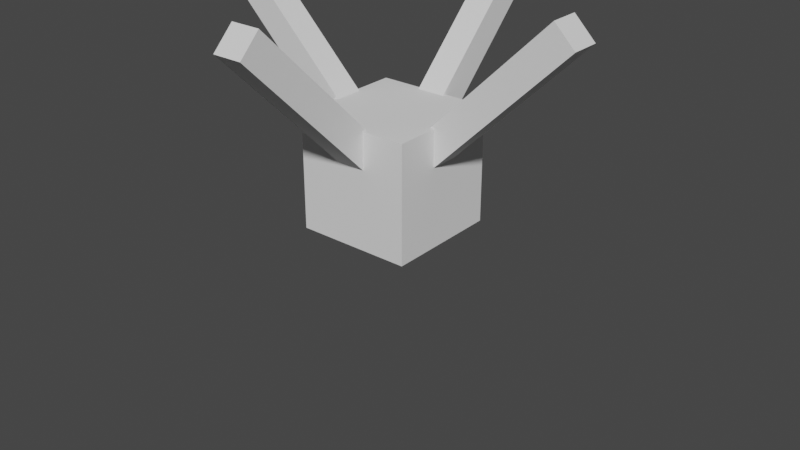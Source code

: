 # Source: 0619_EasyAnimating.blend  (saved by Blender 3.6.13; exported with 4.5.12 LTS)
import bpy
from mathutils import Matrix  # noqa: F401  (used for matrix-valued properties, if any)

bpy.ops.wm.read_factory_settings(use_empty=True)
scene = bpy.context.scene
scene.name = 'Scene'

# ---- collections
col_collection = bpy.data.collections.new('Collection'); scene.collection.children.link(col_collection)

# ---- world
world_world = bpy.data.worlds.new('World'); scene.world = world_world
world_world.use_nodes = True; world_world.node_tree.nodes.clear()
_N = world_world.node_tree.nodes; _L = world_world.node_tree.links
n0 = _N.new('ShaderNodeOutputWorld'); n0.name = 'World Output'; n0.location = (300, 300)
n1 = _N.new('ShaderNodeBackground'); n1.name = 'Background'; n1.location = (10, 300)
n1.inputs[0].default_value = (0.05088, 0.05088, 0.05088, 1.0)
_L.new(n1.outputs[0], n0.inputs[0])
n0.is_active_output = True
world_world.color = (0.05088, 0.05088, 0.05088)
world_world.use_sun_shadow = False
world_world.sun_shadow_jitter_overblur = 0.0

# ---- meshes
me_cube_001 = bpy.data.meshes.new('Cube.001')
me_cube_001.from_pydata([(0.0, 0.0, 0.0), (0.0, 0.0, 4.0), (0.0, 0.0, 1.333), (0.0, 0.0, 2.667)], [(3, 1), (0, 2), (2, 3)], [])
_uv = me_cube_001.uv_layers.new(name='UVMap')
_uv.uv.foreach_set('vector', [])
me_cube_001.update()
me_cube = bpy.data.meshes.new('Cube')
me_cube.from_pydata([(-1.0, -1.0, -1.0), (-1.0, -1.0, 1.0), (-1.0, 1.0, -1.0), (-1.0, 1.0, 1.0), (1.0, -1.0, -1.0), (1.0, -1.0, 1.0), (1.0, 1.0, -1.0), (1.0, 1.0, 1.0)], [], [(0, 1, 3, 2), (2, 3, 7, 6), (6, 7, 5, 4), (4, 5, 1, 0), (2, 6, 4, 0), (7, 3, 1, 5)])
_uv = me_cube.uv_layers.new(name='UVMap')
_uv.uv.foreach_set('vector', [0.375, 0.0, 0.625, 0.0, 0.625, 0.25, 0.375, 0.25, 0.375, 0.25, 0.625, 0.25, 0.625, 0.5, 0.375, 0.5, 0.375, 0.5, 0.625, 0.5, 0.625, 0.75, 0.375, 0.75, 0.375, 0.75, 0.625, 0.75, 0.625, 1.0, 0.375, 1.0, 0.125, 0.5, 0.375, 0.5, 0.375, 0.75, 0.125, 0.75, 0.625, 0.5, 0.875, 0.5, 0.875, 0.75, 0.625, 0.75])
me_cube.update()
me_icosphere = bpy.data.meshes.new('Icosphere')
me_icosphere.from_pydata([(1.02e-08, -1.549e-08, -0.6577), (0.4759, -0.3458, -0.2941), (-0.1818, -0.5595, -0.2941), (-0.5883, -1.549e-08, -0.2941), (-0.1818, 0.5595, -0.2941), (0.4759, 0.3458, -0.2941), (0.1818, -0.5595, 0.2941), (-0.4759, -0.3458, 0.2941), (-0.4759, 0.3458, 0.2941), (0.1818, 0.5595, 0.2941), (0.5883, -1.549e-08, 0.2941), (1.02e-08, -1.549e-08, 0.6577), (-0.1531, -0.4713, -0.4325), (-0.1068, -0.3288, -0.5595), (-0.05104, -0.1571, -0.6366), (0.1336, -0.09709, -0.6366), (0.2797, -0.2032, -0.5595), (0.4009, -0.2913, -0.4325), (0.3499, -0.4484, -0.3304), (0.1729, -0.5321, -0.3458), (-0.01949, -0.5684, -0.3304), (0.5345, 0.1942, -0.3304), (0.5595, -1.549e-08, -0.3458), (0.5345, -0.1942, -0.3304), (0.1336, 0.09709, -0.6366), (0.2797, 0.2032, -0.5595), (0.4009, 0.2913, -0.4325), (-0.4955, -1.549e-08, -0.4324), (-0.3458, -1.549e-08, -0.5595), (-0.1652, -1.549e-08, -0.6366), (-0.3183, -0.4713, -0.3304), (-0.4526, -0.3289, -0.3458), (-0.5466, -0.1571, -0.3304), (-0.1531, 0.4713, -0.4325), (-0.1068, 0.3288, -0.5595), (-0.05104, 0.1571, -0.6366), (-0.5466, 0.1571, -0.3304), (-0.4526, 0.3289, -0.3458), (-0.3183, 0.4713, -0.3304), (-0.01949, 0.5684, -0.3304), (0.1729, 0.5321, -0.3458), (0.3499, 0.4484, -0.3304), (0.6292, -0.09709, 0.1652), (0.6255, -0.2032, 3.149e-07), (0.5661, -0.2913, -0.1652), (0.5661, 0.2913, -0.1652), (0.6255, 0.2032, 3.38e-07), (0.6292, 0.09709, 0.1652), (0.1021, -0.6284, 0.1652), (1.02e-08, -0.6577, 3.149e-07), (-0.1021, -0.6284, -0.1652), (0.4519, -0.4484, -0.1652), (0.3866, -0.5321, 3.38e-07), (0.2868, -0.5684, 0.1652), (-0.5661, -0.2913, 0.1652), (-0.6255, -0.2032, 3.149e-07), (-0.6292, -0.09709, -0.1652), (-0.2868, -0.5684, -0.1652), (-0.3866, -0.5321, 3.38e-07), (-0.4519, -0.4484, 0.1652), (-0.4519, 0.4484, 0.1652), (-0.3866, 0.5321, 3.149e-07), (-0.2868, 0.5684, -0.1652), (-0.6292, 0.09709, -0.1652), (-0.6255, 0.2032, 3.38e-07), (-0.5661, 0.2913, 0.1652), (0.2868, 0.5684, 0.1652), (0.3866, 0.5321, 3.149e-07), (0.4519, 0.4484, -0.1652), (-0.1021, 0.6284, -0.1652), (1.02e-08, 0.6577, 3.38e-07), (0.1021, 0.6284, 0.1652), (0.5466, -0.1571, 0.3304), (0.4526, -0.3289, 0.3458), (0.3183, -0.4713, 0.3304), (0.01949, -0.5684, 0.3304), (-0.1729, -0.5321, 0.3458), (-0.3499, -0.4484, 0.3304), (-0.5345, -0.1942, 0.3304), (-0.5595, -1.549e-08, 0.3458), (-0.5345, 0.1942, 0.3304), (-0.3499, 0.4484, 0.3304), (-0.1729, 0.5321, 0.3458), (0.01949, 0.5684, 0.3304), (0.3183, 0.4713, 0.3304), (0.4526, 0.3289, 0.3458), (0.5466, 0.1571, 0.3304), (0.05104, -0.1571, 0.6366), (0.1068, -0.3288, 0.5595), (0.1531, -0.4713, 0.4325), (0.4955, -1.549e-08, 0.4325), (0.3458, -1.549e-08, 0.5595), (0.1652, -1.549e-08, 0.6366), (-0.1336, -0.09709, 0.6366), (-0.2797, -0.2032, 0.5595), (-0.4009, -0.2913, 0.4325), (-0.1336, 0.09709, 0.6366), (-0.2797, 0.2032, 0.5595), (-0.4009, 0.2913, 0.4325), (0.05104, 0.1571, 0.6366), (0.1068, 0.3288, 0.5595), (0.1531, 0.4713, 0.4325), (0.238, 0.1729, 0.5883), (0.4197, 0.1729, 0.4759), (0.2941, 0.3458, 0.4759), (-0.09089, 0.2797, 0.5883), (-0.03472, 0.4526, 0.4759), (-0.238, 0.3866, 0.4759), (-0.2941, -1.549e-08, 0.5883), (-0.4412, 0.1068, 0.4759), (-0.4412, -0.1068, 0.4759), (-0.09089, -0.2797, 0.5883), (-0.238, -0.3866, 0.4759), (-0.03472, -0.4526, 0.4759), (0.238, -0.1729, 0.5883), (0.2941, -0.3458, 0.4759), (0.4197, -0.1729, 0.4759), (0.5668, 0.2797, 0.1818), (0.5321, 0.3866, 3.264e-07), (0.4412, 0.4526, 0.1818), (-0.09089, 0.6255, 0.1818), (-0.2032, 0.6255, 2.866e-09), (-0.2941, 0.5595, 0.1818), (-0.623, 0.1068, 0.1818), (-0.6577, -2.528e-07, 7.363e-07), (-0.623, -0.1068, 0.1818), (-0.2941, -0.5595, 0.1818), (-0.2032, -0.6255, -1.913e-07), (-0.09089, -0.6255, 0.1818), (0.4412, -0.4526, 0.1818), (0.5321, -0.3866, -9.247e-07), (0.5668, -0.2797, 0.1818), (0.2032, 0.6255, 3.264e-07), (0.2941, 0.5595, -0.1818), (0.09089, 0.6255, -0.1818), (-0.5321, 0.3866, 3.264e-07), (-0.4412, 0.4526, -0.1818), (-0.5668, 0.2797, -0.1818), (-0.5321, -0.3866, 3.264e-07), (-0.5668, -0.2797, -0.1818), (-0.4412, -0.4526, -0.1818), (0.2032, -0.6255, 3.264e-07), (0.09089, -0.6255, -0.1818), (0.2941, -0.5595, -0.1818), (0.6577, -1.549e-08, 3.264e-07), (0.623, -0.1068, -0.1818), (0.623, 0.1068, -0.1818), (0.238, 0.3866, -0.4759), (0.09089, 0.2797, -0.5883), (0.03472, 0.4526, -0.4759), (-0.2941, 0.3458, -0.4759), (-0.238, 0.1729, -0.5883), (-0.4197, 0.1729, -0.4759), (-0.4197, -0.1729, -0.4759), (-0.238, -0.1729, -0.5883), (-0.2941, -0.3458, -0.4759), (0.4412, 0.1068, -0.4759), (0.4412, -0.1068, -0.4759), (0.2941, -5.008e-07, -0.5883), (0.03472, -0.4526, -0.4759), (0.09089, -0.2797, -0.5883), (0.238, -0.3866, -0.4759)], [], [(0, 15, 14), (1, 17, 23), (0, 14, 29), (0, 29, 35), (0, 35, 24), (1, 23, 44), (2, 20, 50), (3, 32, 56), (4, 38, 62), (5, 41, 68), (1, 44, 51), (2, 50, 57), (3, 56, 63), (4, 62, 69), (5, 68, 45), (6, 74, 89), (7, 77, 95), (8, 80, 98), (9, 83, 101), (10, 86, 90), (92, 99, 11), (91, 102, 92), (90, 103, 91), (92, 102, 99), (102, 100, 99), (91, 103, 102), (103, 104, 102), (102, 104, 100), (104, 101, 100), (90, 86, 103), (86, 85, 103), (103, 85, 104), (85, 84, 104), (104, 84, 101), (84, 9, 101), (99, 96, 11), (100, 105, 99), (101, 106, 100), (99, 105, 96), (105, 97, 96), (100, 106, 105), (106, 107, 105), (105, 107, 97), (107, 98, 97), (101, 83, 106), (83, 82, 106), (106, 82, 107), (82, 81, 107), (107, 81, 98), (81, 8, 98), (96, 93, 11), (97, 108, 96), (98, 109, 97), (96, 108, 93), (108, 94, 93), (97, 109, 108), (109, 110, 108), (108, 110, 94), (110, 95, 94), (98, 80, 109), (80, 79, 109), (109, 79, 110), (79, 78, 110), (110, 78, 95), (78, 7, 95), (93, 87, 11), (94, 111, 93), (95, 112, 94), (93, 111, 87), (111, 88, 87), (94, 112, 111), (112, 113, 111), (111, 113, 88), (113, 89, 88), (95, 77, 112), (77, 76, 112), (112, 76, 113), (76, 75, 113), (113, 75, 89), (75, 6, 89), (87, 92, 11), (88, 114, 87), (89, 115, 88), (87, 114, 92), (114, 91, 92), (88, 115, 114), (115, 116, 114), (114, 116, 91), (116, 90, 91), (89, 74, 115), (74, 73, 115), (115, 73, 116), (73, 72, 116), (116, 72, 90), (72, 10, 90), (47, 86, 10), (46, 117, 47), (45, 118, 46), (47, 117, 86), (117, 85, 86), (46, 118, 117), (118, 119, 117), (117, 119, 85), (119, 84, 85), (45, 68, 118), (68, 67, 118), (118, 67, 119), (67, 66, 119), (119, 66, 84), (66, 9, 84), (71, 83, 9), (70, 120, 71), (69, 121, 70), (71, 120, 83), (120, 82, 83), (70, 121, 120), (121, 122, 120), (120, 122, 82), (122, 81, 82), (69, 62, 121), (62, 61, 121), (121, 61, 122), (61, 60, 122), (122, 60, 81), (60, 8, 81), (65, 80, 8), (64, 123, 65), (63, 124, 64), (65, 123, 80), (123, 79, 80), (64, 124, 123), (124, 125, 123), (123, 125, 79), (125, 78, 79), (63, 56, 124), (56, 55, 124), (124, 55, 125), (55, 54, 125), (125, 54, 78), (54, 7, 78), (59, 77, 7), (58, 126, 59), (57, 127, 58), (59, 126, 77), (126, 76, 77), (58, 127, 126), (127, 128, 126), (126, 128, 76), (128, 75, 76), (57, 50, 127), (50, 49, 127), (127, 49, 128), (49, 48, 128), (128, 48, 75), (48, 6, 75), (53, 74, 6), (52, 129, 53), (51, 130, 52), (53, 129, 74), (129, 73, 74), (52, 130, 129), (130, 131, 129), (129, 131, 73), (131, 72, 73), (51, 44, 130), (44, 43, 130), (130, 43, 131), (43, 42, 131), (131, 42, 72), (42, 10, 72), (66, 71, 9), (67, 132, 66), (68, 133, 67), (66, 132, 71), (132, 70, 71), (67, 133, 132), (133, 134, 132), (132, 134, 70), (134, 69, 70), (68, 41, 133), (41, 40, 133), (133, 40, 134), (40, 39, 134), (134, 39, 69), (39, 4, 69), (60, 65, 8), (61, 135, 60), (62, 136, 61), (60, 135, 65), (135, 64, 65), (61, 136, 135), (136, 137, 135), (135, 137, 64), (137, 63, 64), (62, 38, 136), (38, 37, 136), (136, 37, 137), (37, 36, 137), (137, 36, 63), (36, 3, 63), (54, 59, 7), (55, 138, 54), (56, 139, 55), (54, 138, 59), (138, 58, 59), (55, 139, 138), (139, 140, 138), (138, 140, 58), (140, 57, 58), (56, 32, 139), (32, 31, 139), (139, 31, 140), (31, 30, 140), (140, 30, 57), (30, 2, 57), (48, 53, 6), (49, 141, 48), (50, 142, 49), (48, 141, 53), (141, 52, 53), (49, 142, 141), (142, 143, 141), (141, 143, 52), (143, 51, 52), (50, 20, 142), (20, 19, 142), (142, 19, 143), (19, 18, 143), (143, 18, 51), (18, 1, 51), (42, 47, 10), (43, 144, 42), (44, 145, 43), (42, 144, 47), (144, 46, 47), (43, 145, 144), (145, 146, 144), (144, 146, 46), (146, 45, 46), (44, 23, 145), (23, 22, 145), (145, 22, 146), (22, 21, 146), (146, 21, 45), (21, 5, 45), (26, 41, 5), (25, 147, 26), (24, 148, 25), (26, 147, 41), (147, 40, 41), (25, 148, 147), (148, 149, 147), (147, 149, 40), (149, 39, 40), (24, 35, 148), (35, 34, 148), (148, 34, 149), (34, 33, 149), (149, 33, 39), (33, 4, 39), (33, 38, 4), (34, 150, 33), (35, 151, 34), (33, 150, 38), (150, 37, 38), (34, 151, 150), (151, 152, 150), (150, 152, 37), (152, 36, 37), (35, 29, 151), (29, 28, 151), (151, 28, 152), (28, 27, 152), (152, 27, 36), (27, 3, 36), (27, 32, 3), (28, 153, 27), (29, 154, 28), (27, 153, 32), (153, 31, 32), (28, 154, 153), (154, 155, 153), (153, 155, 31), (155, 30, 31), (29, 14, 154), (14, 13, 154), (154, 13, 155), (13, 12, 155), (155, 12, 30), (12, 2, 30), (21, 26, 5), (22, 156, 21), (23, 157, 22), (21, 156, 26), (156, 25, 26), (22, 157, 156), (157, 158, 156), (156, 158, 25), (158, 24, 25), (23, 17, 157), (17, 16, 157), (157, 16, 158), (16, 15, 158), (158, 15, 24), (15, 0, 24), (12, 20, 2), (13, 159, 12), (14, 160, 13), (12, 159, 20), (159, 19, 20), (13, 160, 159), (160, 161, 159), (159, 161, 19), (161, 18, 19), (14, 15, 160), (15, 16, 160), (160, 16, 161), (16, 17, 161), (161, 17, 18), (17, 1, 18)])
_uv = me_icosphere.uv_layers.new(name='UVMap')
_uv.uv.foreach_set('vector', [0.1818, 0.0, 0.2045, 0.03937, 0.1591, 0.03937, 0.2727, 0.1575, 0.2955, 0.1181, 0.3182, 0.1575, 0.9091, 0.0, 0.9318, 0.03937, 0.8864, 0.03937, 0.7273, 0.0, 0.75, 0.03937, 0.7045, 0.03937, 0.5455, 0.0, 0.5682, 0.03937, 0.5227, 0.03937, 0.2727, 0.1575, 0.3182, 0.1575, 0.2955, 0.1968, 0.09091, 0.1575, 0.1364, 0.1575, 0.1136, 0.1968, 0.8182, 0.1575, 0.8636, 0.1575, 0.8409, 0.1968, 0.6364, 0.1575, 0.6818, 0.1575, 0.6591, 0.1968, 0.4545, 0.1575, 0.5, 0.1575, 0.4773, 0.1968, 0.2727, 0.1575, 0.2955, 0.1968, 0.25, 0.1968, 0.09091, 0.1575, 0.1136, 0.1968, 0.06818, 0.1968, 0.8182, 0.1575, 0.8409, 0.1968, 0.7955, 0.1968, 0.6364, 0.1575, 0.6591, 0.1968, 0.6136, 0.1968, 0.4545, 0.1575, 0.4773, 0.1968, 0.4318, 0.1968, 0.1818, 0.3149, 0.2273, 0.3149, 0.2045, 0.3543, 0.0, 0.3149, 0.04545, 0.3149, 0.02273, 0.3543, 0.7273, 0.3149, 0.7727, 0.3149, 0.75, 0.3543, 0.5455, 0.3149, 0.5909, 0.3149, 0.5682, 0.3543, 0.3636, 0.3149, 0.4091, 0.3149, 0.3864, 0.3543, 0.4318, 0.433, 0.4773, 0.433, 0.4545, 0.4724, 0.4091, 0.3937, 0.4545, 0.3937, 0.4318, 0.433, 0.3864, 0.3543, 0.4318, 0.3543, 0.4091, 0.3937, 0.4318, 0.433, 0.4545, 0.3937, 0.4773, 0.433, 0.4545, 0.3937, 0.5, 0.3937, 0.4773, 0.433, 0.4091, 0.3937, 0.4318, 0.3543, 0.4545, 0.3937, 0.4318, 0.3543, 0.4773, 0.3543, 0.4545, 0.3937, 0.4545, 0.3937, 0.4773, 0.3543, 0.5, 0.3937, 0.4773, 0.3543, 0.5227, 0.3543, 0.5, 0.3937, 0.3864, 0.3543, 0.4091, 0.3149, 0.4318, 0.3543, 0.4091, 0.3149, 0.4545, 0.3149, 0.4318, 0.3543, 0.4318, 0.3543, 0.4545, 0.3149, 0.4773, 0.3543, 0.4545, 0.3149, 0.5, 0.3149, 0.4773, 0.3543, 0.4773, 0.3543, 0.5, 0.3149, 0.5227, 0.3543, 0.5, 0.3149, 0.5455, 0.3149, 0.5227, 0.3543, 0.6136, 0.433, 0.6591, 0.433, 0.6364, 0.4724, 0.5909, 0.3937, 0.6364, 0.3937, 0.6136, 0.433, 0.5682, 0.3543, 0.6136, 0.3543, 0.5909, 0.3937, 0.6136, 0.433, 0.6364, 0.3937, 0.6591, 0.433, 0.6364, 0.3937, 0.6818, 0.3937, 0.6591, 0.433, 0.5909, 0.3937, 0.6136, 0.3543, 0.6364, 0.3937, 0.6136, 0.3543, 0.6591, 0.3543, 0.6364, 0.3937, 0.6364, 0.3937, 0.6591, 0.3543, 0.6818, 0.3937, 0.6591, 0.3543, 0.7045, 0.3543, 0.6818, 0.3937, 0.5682, 0.3543, 0.5909, 0.3149, 0.6136, 0.3543, 0.5909, 0.3149, 0.6364, 0.3149, 0.6136, 0.3543, 0.6136, 0.3543, 0.6364, 0.3149, 0.6591, 0.3543, 0.6364, 0.3149, 0.6818, 0.3149, 0.6591, 0.3543, 0.6591, 0.3543, 0.6818, 0.3149, 0.7045, 0.3543, 0.6818, 0.3149, 0.7273, 0.3149, 0.7045, 0.3543, 0.7955, 0.433, 0.8409, 0.433, 0.8182, 0.4724, 0.7727, 0.3937, 0.8182, 0.3937, 0.7955, 0.433, 0.75, 0.3543, 0.7955, 0.3543, 0.7727, 0.3937, 0.7955, 0.433, 0.8182, 0.3937, 0.8409, 0.433, 0.8182, 0.3937, 0.8636, 0.3937, 0.8409, 0.433, 0.7727, 0.3937, 0.7955, 0.3543, 0.8182, 0.3937, 0.7955, 0.3543, 0.8409, 0.3543, 0.8182, 0.3937, 0.8182, 0.3937, 0.8409, 0.3543, 0.8636, 0.3937, 0.8409, 0.3543, 0.8864, 0.3543, 0.8636, 0.3937, 0.75, 0.3543, 0.7727, 0.3149, 0.7955, 0.3543, 0.7727, 0.3149, 0.8182, 0.3149, 0.7955, 0.3543, 0.7955, 0.3543, 0.8182, 0.3149, 0.8409, 0.3543, 0.8182, 0.3149, 0.8636, 0.3149, 0.8409, 0.3543, 0.8409, 0.3543, 0.8636, 0.3149, 0.8864, 0.3543, 0.8636, 0.3149, 0.9091, 0.3149, 0.8864, 0.3543, 0.06818, 0.433, 0.1136, 0.433, 0.09091, 0.4724, 0.04545, 0.3937, 0.09091, 0.3937, 0.06818, 0.433, 0.02273, 0.3543, 0.06818, 0.3543, 0.04545, 0.3937, 0.06818, 0.433, 0.09091, 0.3937, 0.1136, 0.433, 0.09091, 0.3937, 0.1364, 0.3937, 0.1136, 0.433, 0.04545, 0.3937, 0.06818, 0.3543, 0.09091, 0.3937, 0.06818, 0.3543, 0.1136, 0.3543, 0.09091, 0.3937, 0.09091, 0.3937, 0.1136, 0.3543, 0.1364, 0.3937, 0.1136, 0.3543, 0.1591, 0.3543, 0.1364, 0.3937, 0.02273, 0.3543, 0.04545, 0.3149, 0.06818, 0.3543, 0.04545, 0.3149, 0.09091, 0.3149, 0.06818, 0.3543, 0.06818, 0.3543, 0.09091, 0.3149, 0.1136, 0.3543, 0.09091, 0.3149, 0.1364, 0.3149, 0.1136, 0.3543, 0.1136, 0.3543, 0.1364, 0.3149, 0.1591, 0.3543, 0.1364, 0.3149, 0.1818, 0.3149, 0.1591, 0.3543, 0.25, 0.433, 0.2955, 0.433, 0.2727, 0.4724, 0.2273, 0.3937, 0.2727, 0.3937, 0.25, 0.433, 0.2045, 0.3543, 0.25, 0.3543, 0.2273, 0.3937, 0.25, 0.433, 0.2727, 0.3937, 0.2955, 0.433, 0.2727, 0.3937, 0.3182, 0.3937, 0.2955, 0.433, 0.2273, 0.3937, 0.25, 0.3543, 0.2727, 0.3937, 0.25, 0.3543, 0.2955, 0.3543, 0.2727, 0.3937, 0.2727, 0.3937, 0.2955, 0.3543, 0.3182, 0.3937, 0.2955, 0.3543, 0.3409, 0.3543, 0.3182, 0.3937, 0.2045, 0.3543, 0.2273, 0.3149, 0.25, 0.3543, 0.2273, 0.3149, 0.2727, 0.3149, 0.25, 0.3543, 0.25, 0.3543, 0.2727, 0.3149, 0.2955, 0.3543, 0.2727, 0.3149, 0.3182, 0.3149, 0.2955, 0.3543, 0.2955, 0.3543, 0.3182, 0.3149, 0.3409, 0.3543, 0.3182, 0.3149, 0.3636, 0.3149, 0.3409, 0.3543, 0.3864, 0.2756, 0.4091, 0.3149, 0.3636, 0.3149, 0.4091, 0.2362, 0.4318, 0.2756, 0.3864, 0.2756, 0.4318, 0.1968, 0.4545, 0.2362, 0.4091, 0.2362, 0.3864, 0.2756, 0.4318, 0.2756, 0.4091, 0.3149, 0.4318, 0.2756, 0.4545, 0.3149, 0.4091, 0.3149, 0.4091, 0.2362, 0.4545, 0.2362, 0.4318, 0.2756, 0.4545, 0.2362, 0.4773, 0.2756, 0.4318, 0.2756, 0.4318, 0.2756, 0.4773, 0.2756, 0.4545, 0.3149, 0.4773, 0.2756, 0.5, 0.3149, 0.4545, 0.3149, 0.4318, 0.1968, 0.4773, 0.1968, 0.4545, 0.2362, 0.4773, 0.1968, 0.5, 0.2362, 0.4545, 0.2362, 0.4545, 0.2362, 0.5, 0.2362, 0.4773, 0.2756, 0.5, 0.2362, 0.5227, 0.2756, 0.4773, 0.2756, 0.4773, 0.2756, 0.5227, 0.2756, 0.5, 0.3149, 0.5227, 0.2756, 0.5455, 0.3149, 0.5, 0.3149, 0.5682, 0.2756, 0.5909, 0.3149, 0.5455, 0.3149, 0.5909, 0.2362, 0.6136, 0.2756, 0.5682, 0.2756, 0.6136, 0.1968, 0.6364, 0.2362, 0.5909, 0.2362, 0.5682, 0.2756, 0.6136, 0.2756, 0.5909, 0.3149, 0.6136, 0.2756, 0.6364, 0.3149, 0.5909, 0.3149, 0.5909, 0.2362, 0.6364, 0.2362, 0.6136, 0.2756, 0.6364, 0.2362, 0.6591, 0.2756, 0.6136, 0.2756, 0.6136, 0.2756, 0.6591, 0.2756, 0.6364, 0.3149, 0.6591, 0.2756, 0.6818, 0.3149, 0.6364, 0.3149, 0.6136, 0.1968, 0.6591, 0.1968, 0.6364, 0.2362, 0.6591, 0.1968, 0.6818, 0.2362, 0.6364, 0.2362, 0.6364, 0.2362, 0.6818, 0.2362, 0.6591, 0.2756, 0.6818, 0.2362, 0.7045, 0.2756, 0.6591, 0.2756, 0.6591, 0.2756, 0.7045, 0.2756, 0.6818, 0.3149, 0.7045, 0.2756, 0.7273, 0.3149, 0.6818, 0.3149, 0.75, 0.2756, 0.7727, 0.3149, 0.7273, 0.3149, 0.7727, 0.2362, 0.7955, 0.2756, 0.75, 0.2756, 0.7955, 0.1968, 0.8182, 0.2362, 0.7727, 0.2362, 0.75, 0.2756, 0.7955, 0.2756, 0.7727, 0.3149, 0.7955, 0.2756, 0.8182, 0.3149, 0.7727, 0.3149, 0.7727, 0.2362, 0.8182, 0.2362, 0.7955, 0.2756, 0.8182, 0.2362, 0.8409, 0.2756, 0.7955, 0.2756, 0.7955, 0.2756, 0.8409, 0.2756, 0.8182, 0.3149, 0.8409, 0.2756, 0.8636, 0.3149, 0.8182, 0.3149, 0.7955, 0.1968, 0.8409, 0.1968, 0.8182, 0.2362, 0.8409, 0.1968, 0.8636, 0.2362, 0.8182, 0.2362, 0.8182, 0.2362, 0.8636, 0.2362, 0.8409, 0.2756, 0.8636, 0.2362, 0.8864, 0.2756, 0.8409, 0.2756, 0.8409, 0.2756, 0.8864, 0.2756, 0.8636, 0.3149, 0.8864, 0.2756, 0.9091, 0.3149, 0.8636, 0.3149, 0.02273, 0.2756, 0.04545, 0.3149, 0.0, 0.3149, 0.04545, 0.2362, 0.06818, 0.2756, 0.02273, 0.2756, 0.06818, 0.1968, 0.09091, 0.2362, 0.04545, 0.2362, 0.02273, 0.2756, 0.06818, 0.2756, 0.04545, 0.3149, 0.06818, 0.2756, 0.09091, 0.3149, 0.04545, 0.3149, 0.04545, 0.2362, 0.09091, 0.2362, 0.06818, 0.2756, 0.09091, 0.2362, 0.1136, 0.2756, 0.06818, 0.2756, 0.06818, 0.2756, 0.1136, 0.2756, 0.09091, 0.3149, 0.1136, 0.2756, 0.1364, 0.3149, 0.09091, 0.3149, 0.06818, 0.1968, 0.1136, 0.1968, 0.09091, 0.2362, 0.1136, 0.1968, 0.1364, 0.2362, 0.09091, 0.2362, 0.09091, 0.2362, 0.1364, 0.2362, 0.1136, 0.2756, 0.1364, 0.2362, 0.1591, 0.2756, 0.1136, 0.2756, 0.1136, 0.2756, 0.1591, 0.2756, 0.1364, 0.3149, 0.1591, 0.2756, 0.1818, 0.3149, 0.1364, 0.3149, 0.2045, 0.2756, 0.2273, 0.3149, 0.1818, 0.3149, 0.2273, 0.2362, 0.25, 0.2756, 0.2045, 0.2756, 0.25, 0.1968, 0.2727, 0.2362, 0.2273, 0.2362, 0.2045, 0.2756, 0.25, 0.2756, 0.2273, 0.3149, 0.25, 0.2756, 0.2727, 0.3149, 0.2273, 0.3149, 0.2273, 0.2362, 0.2727, 0.2362, 0.25, 0.2756, 0.2727, 0.2362, 0.2955, 0.2756, 0.25, 0.2756, 0.25, 0.2756, 0.2955, 0.2756, 0.2727, 0.3149, 0.2955, 0.2756, 0.3182, 0.3149, 0.2727, 0.3149, 0.25, 0.1968, 0.2955, 0.1968, 0.2727, 0.2362, 0.2955, 0.1968, 0.3182, 0.2362, 0.2727, 0.2362, 0.2727, 0.2362, 0.3182, 0.2362, 0.2955, 0.2756, 0.3182, 0.2362, 0.3409, 0.2756, 0.2955, 0.2756, 0.2955, 0.2756, 0.3409, 0.2756, 0.3182, 0.3149, 0.3409, 0.2756, 0.3636, 0.3149, 0.3182, 0.3149, 0.5227, 0.2756, 0.5682, 0.2756, 0.5455, 0.3149, 0.5, 0.2362, 0.5455, 0.2362, 0.5227, 0.2756, 0.4773, 0.1968, 0.5227, 0.1968, 0.5, 0.2362, 0.5227, 0.2756, 0.5455, 0.2362, 0.5682, 0.2756, 0.5455, 0.2362, 0.5909, 0.2362, 0.5682, 0.2756, 0.5, 0.2362, 0.5227, 0.1968, 0.5455, 0.2362, 0.5227, 0.1968, 0.5682, 0.1968, 0.5455, 0.2362, 0.5455, 0.2362, 0.5682, 0.1968, 0.5909, 0.2362, 0.5682, 0.1968, 0.6136, 0.1968, 0.5909, 0.2362, 0.4773, 0.1968, 0.5, 0.1575, 0.5227, 0.1968, 0.5, 0.1575, 0.5455, 0.1575, 0.5227, 0.1968, 0.5227, 0.1968, 0.5455, 0.1575, 0.5682, 0.1968, 0.5455, 0.1575, 0.5909, 0.1575, 0.5682, 0.1968, 0.5682, 0.1968, 0.5909, 0.1575, 0.6136, 0.1968, 0.5909, 0.1575, 0.6364, 0.1575, 0.6136, 0.1968, 0.7045, 0.2756, 0.75, 0.2756, 0.7273, 0.3149, 0.6818, 0.2362, 0.7273, 0.2362, 0.7045, 0.2756, 0.6591, 0.1968, 0.7045, 0.1968, 0.6818, 0.2362, 0.7045, 0.2756, 0.7273, 0.2362, 0.75, 0.2756, 0.7273, 0.2362, 0.7727, 0.2362, 0.75, 0.2756, 0.6818, 0.2362, 0.7045, 0.1968, 0.7273, 0.2362, 0.7045, 0.1968, 0.75, 0.1968, 0.7273, 0.2362, 0.7273, 0.2362, 0.75, 0.1968, 0.7727, 0.2362, 0.75, 0.1968, 0.7955, 0.1968, 0.7727, 0.2362, 0.6591, 0.1968, 0.6818, 0.1575, 0.7045, 0.1968, 0.6818, 0.1575, 0.7273, 0.1575, 0.7045, 0.1968, 0.7045, 0.1968, 0.7273, 0.1575, 0.75, 0.1968, 0.7273, 0.1575, 0.7727, 0.1575, 0.75, 0.1968, 0.75, 0.1968, 0.7727, 0.1575, 0.7955, 0.1968, 0.7727, 0.1575, 0.8182, 0.1575, 0.7955, 0.1968, 0.8864, 0.2756, 0.9318, 0.2756, 0.9091, 0.3149, 0.8636, 0.2362, 0.9091, 0.2362, 0.8864, 0.2756, 0.8409, 0.1968, 0.8864, 0.1968, 0.8636, 0.2362, 0.8864, 0.2756, 0.9091, 0.2362, 0.9318, 0.2756, 0.9091, 0.2362, 0.9545, 0.2362, 0.9318, 0.2756, 0.8636, 0.2362, 0.8864, 0.1968, 0.9091, 0.2362, 0.8864, 0.1968, 0.9318, 0.1968, 0.9091, 0.2362, 0.9091, 0.2362, 0.9318, 0.1968, 0.9545, 0.2362, 0.9318, 0.1968, 0.9773, 0.1968, 0.9545, 0.2362, 0.8409, 0.1968, 0.8636, 0.1575, 0.8864, 0.1968, 0.8636, 0.1575, 0.9091, 0.1575, 0.8864, 0.1968, 0.8864, 0.1968, 0.9091, 0.1575, 0.9318, 0.1968, 0.9091, 0.1575, 0.9545, 0.1575, 0.9318, 0.1968, 0.9318, 0.1968, 0.9545, 0.1575, 0.9773, 0.1968, 0.9545, 0.1575, 1.0, 0.1575, 0.9773, 0.1968, 0.1591, 0.2756, 0.2045, 0.2756, 0.1818, 0.3149, 0.1364, 0.2362, 0.1818, 0.2362, 0.1591, 0.2756, 0.1136, 0.1968, 0.1591, 0.1968, 0.1364, 0.2362, 0.1591, 0.2756, 0.1818, 0.2362, 0.2045, 0.2756, 0.1818, 0.2362, 0.2273, 0.2362, 0.2045, 0.2756, 0.1364, 0.2362, 0.1591, 0.1968, 0.1818, 0.2362, 0.1591, 0.1968, 0.2045, 0.1968, 0.1818, 0.2362, 0.1818, 0.2362, 0.2045, 0.1968, 0.2273, 0.2362, 0.2045, 0.1968, 0.25, 0.1968, 0.2273, 0.2362, 0.1136, 0.1968, 0.1364, 0.1575, 0.1591, 0.1968, 0.1364, 0.1575, 0.1818, 0.1575, 0.1591, 0.1968, 0.1591, 0.1968, 0.1818, 0.1575, 0.2045, 0.1968, 0.1818, 0.1575, 0.2273, 0.1575, 0.2045, 0.1968, 0.2045, 0.1968, 0.2273, 0.1575, 0.25, 0.1968, 0.2273, 0.1575, 0.2727, 0.1575, 0.25, 0.1968, 0.3409, 0.2756, 0.3864, 0.2756, 0.3636, 0.3149, 0.3182, 0.2362, 0.3636, 0.2362, 0.3409, 0.2756, 0.2955, 0.1968, 0.3409, 0.1968, 0.3182, 0.2362, 0.3409, 0.2756, 0.3636, 0.2362, 0.3864, 0.2756, 0.3636, 0.2362, 0.4091, 0.2362, 0.3864, 0.2756, 0.3182, 0.2362, 0.3409, 0.1968, 0.3636, 0.2362, 0.3409, 0.1968, 0.3864, 0.1968, 0.3636, 0.2362, 0.3636, 0.2362, 0.3864, 0.1968, 0.4091, 0.2362, 0.3864, 0.1968, 0.4318, 0.1968, 0.4091, 0.2362, 0.2955, 0.1968, 0.3182, 0.1575, 0.3409, 0.1968, 0.3182, 0.1575, 0.3636, 0.1575, 0.3409, 0.1968, 0.3409, 0.1968, 0.3636, 0.1575, 0.3864, 0.1968, 0.3636, 0.1575, 0.4091, 0.1575, 0.3864, 0.1968, 0.3864, 0.1968, 0.4091, 0.1575, 0.4318, 0.1968, 0.4091, 0.1575, 0.4545, 0.1575, 0.4318, 0.1968, 0.4773, 0.1181, 0.5, 0.1575, 0.4545, 0.1575, 0.5, 0.07873, 0.5227, 0.1181, 0.4773, 0.1181, 0.5227, 0.03937, 0.5455, 0.07873, 0.5, 0.07873, 0.4773, 0.1181, 0.5227, 0.1181, 0.5, 0.1575, 0.5227, 0.1181, 0.5455, 0.1575, 0.5, 0.1575, 0.5, 0.07873, 0.5455, 0.07873, 0.5227, 0.1181, 0.5455, 0.07873, 0.5682, 0.1181, 0.5227, 0.1181, 0.5227, 0.1181, 0.5682, 0.1181, 0.5455, 0.1575, 0.5682, 0.1181, 0.5909, 0.1575, 0.5455, 0.1575, 0.5227, 0.03937, 0.5682, 0.03937, 0.5455, 0.07873, 0.5682, 0.03937, 0.5909, 0.07873, 0.5455, 0.07873, 0.5455, 0.07873, 0.5909, 0.07873, 0.5682, 0.1181, 0.5909, 0.07873, 0.6136, 0.1181, 0.5682, 0.1181, 0.5682, 0.1181, 0.6136, 0.1181, 0.5909, 0.1575, 0.6136, 0.1181, 0.6364, 0.1575, 0.5909, 0.1575, 0.6591, 0.1181, 0.6818, 0.1575, 0.6364, 0.1575, 0.6818, 0.07873, 0.7045, 0.1181, 0.6591, 0.1181, 0.7045, 0.03937, 0.7273, 0.07873, 0.6818, 0.07873, 0.6591, 0.1181, 0.7045, 0.1181, 0.6818, 0.1575, 0.7045, 0.1181, 0.7273, 0.1575, 0.6818, 0.1575, 0.6818, 0.07873, 0.7273, 0.07873, 0.7045, 0.1181, 0.7273, 0.07873, 0.75, 0.1181, 0.7045, 0.1181, 0.7045, 0.1181, 0.75, 0.1181, 0.7273, 0.1575, 0.75, 0.1181, 0.7727, 0.1575, 0.7273, 0.1575, 0.7045, 0.03937, 0.75, 0.03937, 0.7273, 0.07873, 0.75, 0.03937, 0.7727, 0.07873, 0.7273, 0.07873, 0.7273, 0.07873, 0.7727, 0.07873, 0.75, 0.1181, 0.7727, 0.07873, 0.7955, 0.1181, 0.75, 0.1181, 0.75, 0.1181, 0.7955, 0.1181, 0.7727, 0.1575, 0.7955, 0.1181, 0.8182, 0.1575, 0.7727, 0.1575, 0.8409, 0.1181, 0.8636, 0.1575, 0.8182, 0.1575, 0.8636, 0.07873, 0.8864, 0.1181, 0.8409, 0.1181, 0.8864, 0.03937, 0.9091, 0.07873, 0.8636, 0.07873, 0.8409, 0.1181, 0.8864, 0.1181, 0.8636, 0.1575, 0.8864, 0.1181, 0.9091, 0.1575, 0.8636, 0.1575, 0.8636, 0.07873, 0.9091, 0.07873, 0.8864, 0.1181, 0.9091, 0.07873, 0.9318, 0.1181, 0.8864, 0.1181, 0.8864, 0.1181, 0.9318, 0.1181, 0.9091, 0.1575, 0.9318, 0.1181, 0.9545, 0.1575, 0.9091, 0.1575, 0.8864, 0.03937, 0.9318, 0.03937, 0.9091, 0.07873, 0.9318, 0.03937, 0.9545, 0.07873, 0.9091, 0.07873, 0.9091, 0.07873, 0.9545, 0.07873, 0.9318, 0.1181, 0.9545, 0.07873, 0.9773, 0.1181, 0.9318, 0.1181, 0.9318, 0.1181, 0.9773, 0.1181, 0.9545, 0.1575, 0.9773, 0.1181, 1.0, 0.1575, 0.9545, 0.1575, 0.4091, 0.1575, 0.4318, 0.1181, 0.4545, 0.1575, 0.3636, 0.1575, 0.3864, 0.1181, 0.4091, 0.1575, 0.3182, 0.1575, 0.3409, 0.1181, 0.3636, 0.1575, 0.4091, 0.1575, 0.3864, 0.1181, 0.4318, 0.1181, 0.3864, 0.1181, 0.4091, 0.07873, 0.4318, 0.1181, 0.3636, 0.1575, 0.3409, 0.1181, 0.3864, 0.1181, 0.3409, 0.1181, 0.3636, 0.07873, 0.3864, 0.1181, 0.3864, 0.1181, 0.3636, 0.07873, 0.4091, 0.07873, 0.3636, 0.07873, 0.3864, 0.03937, 0.4091, 0.07873, 0.3182, 0.1575, 0.2955, 0.1181, 0.3409, 0.1181, 0.2955, 0.1181, 0.3182, 0.07873, 0.3409, 0.1181, 0.3409, 0.1181, 0.3182, 0.07873, 0.3636, 0.07873, 0.3182, 0.07873, 0.3409, 0.03937, 0.3636, 0.07873, 0.3636, 0.07873, 0.3409, 0.03937, 0.3864, 0.03937, 0.3409, 0.03937, 0.3636, 0.0, 0.3864, 0.03937, 0.1136, 0.1181, 0.1364, 0.1575, 0.09091, 0.1575, 0.1364, 0.07873, 0.1591, 0.1181, 0.1136, 0.1181, 0.1591, 0.03937, 0.1818, 0.07873, 0.1364, 0.07873, 0.1136, 0.1181, 0.1591, 0.1181, 0.1364, 0.1575, 0.1591, 0.1181, 0.1818, 0.1575, 0.1364, 0.1575, 0.1364, 0.07873, 0.1818, 0.07873, 0.1591, 0.1181, 0.1818, 0.07873, 0.2045, 0.1181, 0.1591, 0.1181, 0.1591, 0.1181, 0.2045, 0.1181, 0.1818, 0.1575, 0.2045, 0.1181, 0.2273, 0.1575, 0.1818, 0.1575, 0.1591, 0.03937, 0.2045, 0.03937, 0.1818, 0.07873, 0.2045, 0.03937, 0.2273, 0.07873, 0.1818, 0.07873, 0.1818, 0.07873, 0.2273, 0.07873, 0.2045, 0.1181, 0.2273, 0.07873, 0.25, 0.1181, 0.2045, 0.1181, 0.2045, 0.1181, 0.25, 0.1181, 0.2273, 0.1575, 0.25, 0.1181, 0.2727, 0.1575, 0.2273, 0.1575])
me_icosphere.update()
me_cube_002 = bpy.data.meshes.new('Cube.002')
me_cube_002.from_pydata([(0.0, 0.0, 0.0), (0.0, 0.0, 4.0), (0.0, 0.0, 1.333), (0.0, 0.0, 2.667)], [(3, 1), (0, 2), (2, 3)], [])
_uv = me_cube_002.uv_layers.new(name='UVMap')
_uv.uv.foreach_set('vector', [])
me_cube_002.update()
me_cube_003 = bpy.data.meshes.new('Cube.003')
me_cube_003.from_pydata([(0.0, 0.0, 0.0), (0.0, 0.0, 4.0), (0.0, 0.0, 1.333), (0.0, 0.0, 2.667)], [(3, 1), (0, 2), (2, 3)], [])
_uv = me_cube_003.uv_layers.new(name='UVMap')
_uv.uv.foreach_set('vector', [])
me_cube_003.update()
me_cube_004 = bpy.data.meshes.new('Cube.004')
me_cube_004.from_pydata([(0.0, 0.0, 0.0), (0.0, 0.0, 4.0), (0.0, 0.0, 1.333), (0.0, 0.0, 2.667)], [(3, 1), (0, 2), (2, 3)], [])
_uv = me_cube_004.uv_layers.new(name='UVMap')
_uv.uv.foreach_set('vector', [])
me_cube_004.update()

# ---- curves / text
cu_beziercircle = bpy.data.curves.new('BezierCircle', 'CURVE')
cu_beziercircle.dimensions = '3D'
_sp = cu_beziercircle.splines.new('BEZIER'); _sp.bezier_points.add(3)
_sp.bezier_points.foreach_set('co', [-0.775, 0.0, 0.0, 0.0, 0.0, 0.5386, 0.775, 0.0, 0.0, 0.0, 0.0, 0.0])
_sp.bezier_points.foreach_set('handle_left', [-0.5167, 0.0, 0.0, -0.2583, 0.0, 0.5167, 0.7083, 0.0, 0.2583, 0.2583, 0.0, 0.0])
_sp.bezier_points.foreach_set('handle_right', [-0.7083, 0.0, 0.2583, 0.2583, 0.0, 0.5167, 0.5167, 0.0, 0.0, -0.2583, 0.0, 0.0])
for _p, _l, _r in zip(_sp.bezier_points, ['VECTOR', 'FREE', 'FREE', 'VECTOR'], ['FREE', 'FREE', 'VECTOR', 'VECTOR']): _p.handle_left_type = _l; _p.handle_right_type = _r
_sp.order_u = 0
_sp.order_v = 0
_sp.use_cyclic_u = True
cu_beziercircle.use_path = True
cu_beziercircle.fill_mode = 'FULL'
cu_beziercircle_001 = bpy.data.curves.new('BezierCircle.001', 'CURVE')
cu_beziercircle_001.dimensions = '3D'
_sp = cu_beziercircle_001.splines.new('BEZIER'); _sp.bezier_points.add(3)
_sp.bezier_points.foreach_set('co', [-0.775, 0.0, 0.0, 0.0, 0.0, 0.5386, 0.775, 0.0, 0.0, 0.0, 0.0, 0.0])
_sp.bezier_points.foreach_set('handle_left', [-0.5167, 0.0, 0.0, -0.2583, 0.0, 0.5167, 0.7083, 0.0, 0.2583, 0.2583, 0.0, 0.0])
_sp.bezier_points.foreach_set('handle_right', [-0.7083, 0.0, 0.2583, 0.2583, 0.0, 0.5167, 0.5167, 0.0, 0.0, -0.2583, 0.0, 0.0])
for _p, _l, _r in zip(_sp.bezier_points, ['VECTOR', 'FREE', 'FREE', 'VECTOR'], ['FREE', 'FREE', 'VECTOR', 'VECTOR']): _p.handle_left_type = _l; _p.handle_right_type = _r
_sp.order_u = 0
_sp.order_v = 0
_sp.use_cyclic_u = True
cu_beziercircle_001.use_path = True
cu_beziercircle_001.fill_mode = 'FULL'
cu_beziercircle_002 = bpy.data.curves.new('BezierCircle.002', 'CURVE')
cu_beziercircle_002.dimensions = '3D'
_sp = cu_beziercircle_002.splines.new('BEZIER'); _sp.bezier_points.add(3)
_sp.bezier_points.foreach_set('co', [-0.775, 0.0, 0.0, 0.0, 0.0, 0.5386, 0.775, 0.0, 0.0, 0.0, 0.0, 0.0])
_sp.bezier_points.foreach_set('handle_left', [-0.5167, 0.0, 0.0, -0.2583, 0.0, 0.5167, 0.7083, 0.0, 0.2583, 0.2583, 0.0, 0.0])
_sp.bezier_points.foreach_set('handle_right', [-0.7083, 0.0, 0.2583, 0.2583, 0.0, 0.5167, 0.5167, 0.0, 0.0, -0.2583, 0.0, 0.0])
for _p, _l, _r in zip(_sp.bezier_points, ['VECTOR', 'FREE', 'FREE', 'VECTOR'], ['FREE', 'FREE', 'VECTOR', 'VECTOR']): _p.handle_left_type = _l; _p.handle_right_type = _r
_sp.order_u = 0
_sp.order_v = 0
_sp.use_cyclic_u = True
cu_beziercircle_002.use_path = True
cu_beziercircle_002.fill_mode = 'FULL'
cu_beziercircle_003 = bpy.data.curves.new('BezierCircle.003', 'CURVE')
cu_beziercircle_003.dimensions = '3D'
_sp = cu_beziercircle_003.splines.new('BEZIER'); _sp.bezier_points.add(3)
_sp.bezier_points.foreach_set('co', [-0.775, 0.0, 0.0, 0.0, 0.0, 0.5386, 0.775, 0.0, 0.0, 0.0, 0.0, 0.0])
_sp.bezier_points.foreach_set('handle_left', [-0.5167, 0.0, 0.0, -0.2583, 0.0, 0.5167, 0.7083, 0.0, 0.2583, 0.2583, 0.0, 0.0])
_sp.bezier_points.foreach_set('handle_right', [-0.7083, 0.0, 0.2583, 0.2583, 0.0, 0.5167, 0.5167, 0.0, 0.0, -0.2583, 0.0, 0.0])
for _p, _l, _r in zip(_sp.bezier_points, ['VECTOR', 'FREE', 'FREE', 'VECTOR'], ['FREE', 'FREE', 'VECTOR', 'VECTOR']): _p.handle_left_type = _l; _p.handle_right_type = _r
_sp.order_u = 0
_sp.order_v = 0
_sp.use_cyclic_u = True
cu_beziercircle_003.use_path = True
cu_beziercircle_003.fill_mode = 'FULL'
arm_armature = bpy.data.armatures.new('Armature')  # bones are not reproduced
arm_armature_001 = bpy.data.armatures.new('Armature.001')  # bones are not reproduced
arm_armature_002 = bpy.data.armatures.new('Armature.002')  # bones are not reproduced
arm_armature_003 = bpy.data.armatures.new('Armature.003')  # bones are not reproduced

# ---- objects
ob_cube = bpy.data.objects.new('Cube', me_cube_001)
ob_armature = bpy.data.objects.new('Armature', arm_armature)
ob_empty = bpy.data.objects.new('Empty', None)
ob_body = bpy.data.objects.new('Body', me_cube)
ob_icosphere = bpy.data.objects.new('Icosphere', me_icosphere)
ob_beziercircle = bpy.data.objects.new('BezierCircle', cu_beziercircle)
ob_cube_001 = bpy.data.objects.new('Cube.001', me_cube_002)
ob_armature_001 = bpy.data.objects.new('Armature.001', arm_armature_001)
ob_empty_001 = bpy.data.objects.new('Empty.001', None)
ob_beziercircle_001 = bpy.data.objects.new('BezierCircle.001', cu_beziercircle_001)
ob_cube_002 = bpy.data.objects.new('Cube.002', me_cube_003)
ob_armature_002 = bpy.data.objects.new('Armature.002', arm_armature_002)
ob_empty_002 = bpy.data.objects.new('Empty.002', None)
ob_beziercircle_002 = bpy.data.objects.new('BezierCircle.002', cu_beziercircle_002)
ob_cube_003 = bpy.data.objects.new('Cube.003', me_cube_004)
ob_armature_003 = bpy.data.objects.new('Armature.003', arm_armature_003)
ob_empty_003 = bpy.data.objects.new('Empty.003', None)
ob_beziercircle_003 = bpy.data.objects.new('BezierCircle.003', cu_beziercircle_003)
ob_directioncontroller = bpy.data.objects.new('DirectionController', None)

# ---- transforms, parenting, visibility, modifiers, constraints
ob_cube.parent = ob_body
ob_cube.matrix_parent_inverse = Matrix(((1.0, -0.0, 0.0, -0.0), (-0.0, 1.0, -0.0, 0.0), (0.0, -0.0, 1.0, -2.347), (-0.0, 0.0, -0.0, 1.0)))
ob_cube.location = (-0.2835, -3.161e-07, 2.353)
ob_cube.rotation_euler = (0.0, -0.7854, 0.0)
_vg = ob_cube.vertex_groups.new(name='Bone.01')
_vg.add([0, 2], 1.0, 'REPLACE')
_vg = ob_cube.vertex_groups.new(name='Bone.02')
_vg.add([2, 3], 1.0, 'REPLACE')
_vg = ob_cube.vertex_groups.new(name='Bone.00')
_vg.add([1, 3], 1.0, 'REPLACE')
_m = ob_cube.modifiers.new('Skin', 'SKIN')
_m = ob_cube.modifiers.new('Armature', 'ARMATURE')
_m.object = ob_armature
_m.use_deform_preserve_volume = True
ob_armature.parent = ob_body
ob_armature.matrix_parent_inverse = Matrix(((1.0, -0.0, 0.0, -0.0), (-0.0, 1.0, -0.0, 0.0), (0.0, -0.0, 1.0, -2.347), (-0.0, 0.0, -0.0, 1.0)))
ob_armature.location = (-0.2835, -3.161e-07, 2.353)
ob_armature.rotation_euler = (5.565e-08, -0.7854, -1.344e-07)
ob_armature.show_in_front = True
ob_empty.location = (0.0, 0.0, 0.0)
_c = ob_empty.constraints.new('FOLLOW_PATH'); _c.name = 'Follow Path'
_c.target = ob_beziercircle
_c.offset = -100.0
ob_body.location = (-0.04164, -0.1567, 2.347)
ob_icosphere.parent = ob_body
ob_icosphere.matrix_parent_inverse = Matrix(((1.0, -0.0, 0.0, -0.0), (-0.0, 1.0, -0.0, 0.0), (0.0, -0.0, 1.0, -2.347), (-0.0, 0.0, -0.0, 1.0)))
ob_icosphere.location = (-0.7543, -3.158e-07, 2.249)
ob_beziercircle.location = (-2.163, 0.0, 0.0)
_c = ob_beziercircle.constraints.new('COPY_ROTATION'); _c.name = 'Copy Rotation'
_c.target = ob_directioncontroller
ob_cube_001.parent = ob_body
ob_cube_001.matrix_parent_inverse = Matrix(((1.0, -0.0, 0.0, -0.0), (-0.0, 1.0, -0.0, 0.0), (0.0, -0.0, 1.0, -2.347), (-0.0, 0.0, -0.0, 1.0)))
ob_cube_001.location = (-2.98e-07, 0.2835, 2.353)
ob_cube_001.rotation_euler = (0.0, -0.7854, -1.571)
_vg = ob_cube_001.vertex_groups.new(name='Bone.01')
_vg.add([0, 2], 1.0, 'REPLACE')
_vg = ob_cube_001.vertex_groups.new(name='Bone.02')
_vg.add([2, 3], 1.0, 'REPLACE')
_vg = ob_cube_001.vertex_groups.new(name='Bone.00')
_vg.add([1, 3], 1.0, 'REPLACE')
_m = ob_cube_001.modifiers.new('Skin', 'SKIN')
_m = ob_cube_001.modifiers.new('Armature', 'ARMATURE')
_m.object = ob_armature_001
_m.use_deform_preserve_volume = True
ob_armature_001.parent = ob_body
ob_armature_001.matrix_parent_inverse = Matrix(((1.0, -0.0, 0.0, -0.0), (-0.0, 1.0, -0.0, 0.0), (0.0, -0.0, 1.0, -2.347), (-0.0, 0.0, -0.0, 1.0)))
ob_armature_001.location = (-2.98e-07, 0.2835, 2.353)
ob_armature_001.rotation_euler = (5.565e-08, -0.7854, -1.571)
ob_armature_001.show_in_front = True
ob_empty_001.location = (0.0, 0.0, 0.0)
_c = ob_empty_001.constraints.new('FOLLOW_PATH'); _c.name = 'Follow Path'
_c.active = True
_c.target = ob_beziercircle_001
_c.offset = -50.0
ob_beziercircle_001.location = (0.0, 2.163, 0.0)
_c = ob_beziercircle_001.constraints.new('COPY_ROTATION'); _c.name = 'Copy Rotation'
_c.target = ob_directioncontroller
ob_cube_002.parent = ob_body
ob_cube_002.matrix_parent_inverse = Matrix(((1.0, -0.0, 0.0, -0.0), (-0.0, 1.0, -0.0, 0.0), (0.0, -0.0, 1.0, -2.347), (-0.0, 0.0, -0.0, 1.0)))
ob_cube_002.location = (0.2835, 2.98e-07, 2.353)
ob_cube_002.rotation_euler = (-2.512e-15, -0.7854, -3.142)
_vg = ob_cube_002.vertex_groups.new(name='Bone.01')
_vg.add([0, 2], 1.0, 'REPLACE')
_vg = ob_cube_002.vertex_groups.new(name='Bone.02')
_vg.add([2, 3], 1.0, 'REPLACE')
_vg = ob_cube_002.vertex_groups.new(name='Bone.00')
_vg.add([1, 3], 1.0, 'REPLACE')
_m = ob_cube_002.modifiers.new('Skin', 'SKIN')
_m = ob_cube_002.modifiers.new('Armature', 'ARMATURE')
_m.object = ob_armature_002
_m.use_deform_preserve_volume = True
ob_armature_002.parent = ob_body
ob_armature_002.matrix_parent_inverse = Matrix(((1.0, -0.0, 0.0, -0.0), (-0.0, 1.0, -0.0, 0.0), (0.0, -0.0, 1.0, -2.347), (-0.0, 0.0, -0.0, 1.0)))
ob_armature_002.location = (0.2835, 2.98e-07, 2.353)
ob_armature_002.rotation_euler = (5.565e-08, -0.7854, -3.142)
ob_armature_002.show_in_front = True
ob_empty_002.location = (0.0, 0.0, 0.0)
_c = ob_empty_002.constraints.new('FOLLOW_PATH'); _c.name = 'Follow Path'
_c.active = True
_c.target = ob_beziercircle_002
_c.offset = -100.0
ob_beziercircle_002.location = (2.163, 0.0, 0.0)
_c = ob_beziercircle_002.constraints.new('COPY_ROTATION'); _c.name = 'Copy Rotation'
_c.target = ob_directioncontroller
ob_cube_003.parent = ob_body
ob_cube_003.matrix_parent_inverse = Matrix(((1.0, -0.0, 0.0, -0.0), (-0.0, 1.0, -0.0, 0.0), (0.0, -0.0, 1.0, -2.347), (-0.0, 0.0, -0.0, 1.0)))
ob_cube_003.location = (2.98e-07, -0.2835, 2.353)
ob_cube_003.rotation_euler = (-2.261e-14, -0.7854, -4.712)
_vg = ob_cube_003.vertex_groups.new(name='Bone.01')
_vg.add([0, 2], 1.0, 'REPLACE')
_vg = ob_cube_003.vertex_groups.new(name='Bone.02')
_vg.add([2, 3], 1.0, 'REPLACE')
_vg = ob_cube_003.vertex_groups.new(name='Bone.00')
_vg.add([1, 3], 1.0, 'REPLACE')
_m = ob_cube_003.modifiers.new('Skin', 'SKIN')
_m = ob_cube_003.modifiers.new('Armature', 'ARMATURE')
_m.object = ob_armature_003
_m.use_deform_preserve_volume = True
ob_armature_003.parent = ob_body
ob_armature_003.matrix_parent_inverse = Matrix(((1.0, -0.0, 0.0, -0.0), (-0.0, 1.0, -0.0, 0.0), (0.0, -0.0, 1.0, -2.347), (-0.0, 0.0, -0.0, 1.0)))
ob_armature_003.location = (2.98e-07, -0.2835, 2.353)
ob_armature_003.rotation_euler = (5.565e-08, -0.7854, -4.712)
ob_armature_003.show_in_front = True
ob_empty_003.location = (0.0, 0.0, 0.0)
_c = ob_empty_003.constraints.new('FOLLOW_PATH'); _c.name = 'Follow Path'
_c.active = True
_c.target = ob_beziercircle_003
_c.offset = -50.0
ob_beziercircle_003.location = (0.0, -2.163, 0.0)
_c = ob_beziercircle_003.constraints.new('COPY_ROTATION'); _c.name = 'Copy Rotation'
_c.target = ob_directioncontroller
ob_directioncontroller.location = (0.0, 0.0, 0.0)
ob_directioncontroller.scale = (5.798, 5.798, 5.798)
ob_directioncontroller.empty_display_type = 'SPHERE'

# ---- collection membership
col_collection.objects.link(ob_cube)
col_collection.objects.link(ob_armature)
col_collection.objects.link(ob_empty)
col_collection.objects.link(ob_body)
col_collection.objects.link(ob_icosphere)
col_collection.objects.link(ob_beziercircle)
col_collection.objects.link(ob_cube_001)
col_collection.objects.link(ob_armature_001)
col_collection.objects.link(ob_empty_001)
col_collection.objects.link(ob_beziercircle_001)
col_collection.objects.link(ob_cube_002)
col_collection.objects.link(ob_armature_002)
col_collection.objects.link(ob_empty_002)
col_collection.objects.link(ob_beziercircle_002)
col_collection.objects.link(ob_cube_003)
col_collection.objects.link(ob_armature_003)
col_collection.objects.link(ob_empty_003)
col_collection.objects.link(ob_beziercircle_003)
col_collection.objects.link(ob_directioncontroller)

# ---- scene / render settings (as saved in the file)
scene.frame_start = 1; scene.frame_end = 250; scene.frame_set(0)
scene.render.engine = 'BLENDER_EEVEE_NEXT'
scene.cycles.sampling_pattern = 'TABULATED_SOBOL'
scene.view_settings.view_transform = 'Filmic'
bpy.context.view_layer.update()

# ---- added for rendering (the .blend has no active camera and no usable light): camera, sun
cam_auto = bpy.data.cameras.new('AutoCamera')
cam_auto.lens = 50.0
cam_auto.sensor_width = 36.0
cam_auto.clip_end = 1000.0
ob_auto_camera = bpy.data.objects.new('AutoCamera', cam_auto)
scene.collection.objects.link(ob_auto_camera)
ob_auto_camera.location = (10.3222, -12.4347, 9.55775)
ob_auto_camera.rotation_euler = (1.09748, -7.21219e-08, 0.694738)
scene.camera = ob_auto_camera
light_auto_sun = bpy.data.lights.new('AutoSun', 'SUN')
light_auto_sun.energy = 3.0
light_auto_sun.angle = 0.0523599
ob_auto_sun = bpy.data.objects.new('AutoSun', light_auto_sun)
scene.collection.objects.link(ob_auto_sun)
ob_auto_sun.rotation_euler = (0.872665, 0.174533, 0.523599)
bpy.context.view_layer.update()
